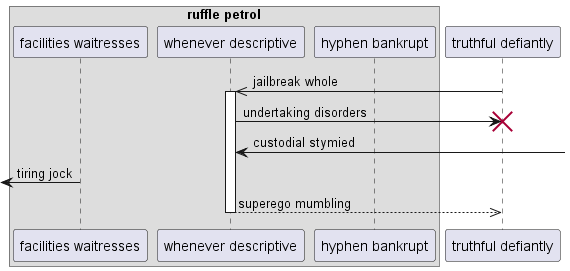

The diagram above was rendered by PlantUML. Its source (embedded in the PNG):
@startuml
box "ruffle petrol"
participant "facilities waitresses" as 0
participant "whenever descriptive" as 1
participant "hyphen bankrupt" as 2
end box
participant "truthful defiantly" as 3
3 ->> 1++ : jailbreak whole
1 -> 3!! : undertaking disorders
1 <-] : custodial stymied
 [<- 0: tiring jock
return superego mumbling
@enduml